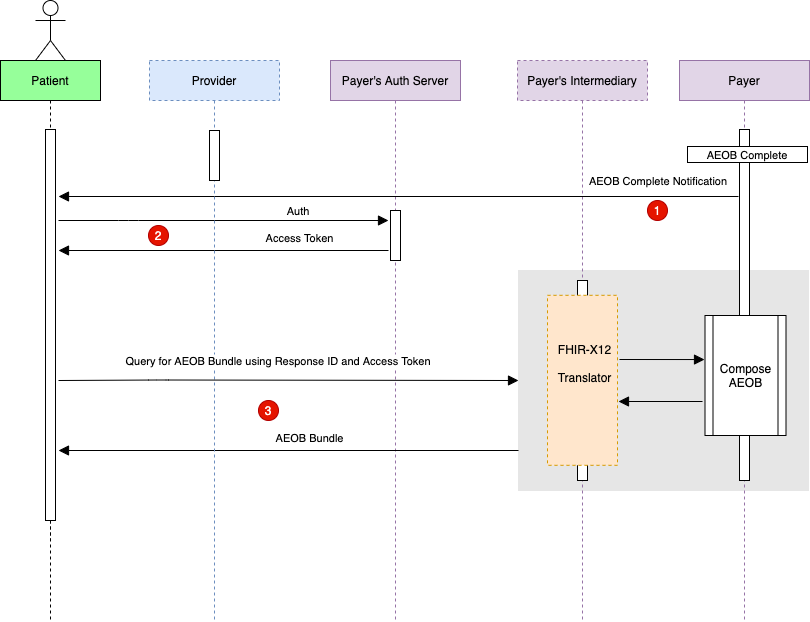

The diagram above was exported from draw.io. Its source (the exported page's mxGraphModel, read from the mxfile embedded in the PNG):
<mxGraphModel dx="1607" dy="799" grid="1" gridSize="10" guides="1" tooltips="1" connect="1" arrows="1" fold="1" page="1" pageScale="1" pageWidth="850" pageHeight="1100" math="0" shadow="0">
  <root>
    <mxCell id="0" />
    <mxCell id="1" parent="0" />
    <mxCell id="3nuBFxr9cyL0pnOWT2aG-1" value="Patient" style="shape=umlLifeline;perimeter=lifelinePerimeter;container=1;collapsible=0;recursiveResize=0;rounded=0;shadow=0;strokeWidth=1;fillColor=#96FF9A;" parent="1" vertex="1" treatAsSingle="0">
      <mxGeometry x="22" y="120" width="100" height="480" as="geometry" />
    </mxCell>
    <mxCell id="3nuBFxr9cyL0pnOWT2aG-2" value="" style="points=[];perimeter=orthogonalPerimeter;rounded=0;shadow=0;strokeWidth=1;" parent="3nuBFxr9cyL0pnOWT2aG-1" vertex="1">
      <mxGeometry x="45" y="69" width="10" height="391" as="geometry" />
    </mxCell>
    <mxCell id="SfCazmH2R6rvJbLZBPh0-3" value="Payer's Auth Server" style="shape=umlLifeline;perimeter=lifelinePerimeter;container=1;collapsible=0;recursiveResize=0;rounded=0;shadow=0;strokeWidth=1;fillColor=#e1d5e7;strokeColor=#9673a6;" parent="1" vertex="1" treatAsSingle="0">
      <mxGeometry x="352" y="120" width="130" height="560" as="geometry" />
    </mxCell>
    <mxCell id="SfCazmH2R6rvJbLZBPh0-4" value="" style="points=[];perimeter=orthogonalPerimeter;rounded=0;shadow=0;strokeWidth=1;" parent="SfCazmH2R6rvJbLZBPh0-3" vertex="1">
      <mxGeometry x="60" y="150" width="10" height="50" as="geometry" />
    </mxCell>
    <mxCell id="SfCazmH2R6rvJbLZBPh0-21" value="" style="shape=umlActor;verticalLabelPosition=bottom;verticalAlign=top;html=1;outlineConnect=0;" parent="1" vertex="1">
      <mxGeometry x="57" y="60" width="30" height="60" as="geometry" />
    </mxCell>
    <mxCell id="qIxCJxl5lMdrLJ7lDj4a-3" style="edgeStyle=orthogonalEdgeStyle;rounded=0;orthogonalLoop=1;jettySize=auto;html=1;dashed=1;endArrow=none;endFill=0;" parent="1" source="3nuBFxr9cyL0pnOWT2aG-2" edge="1">
      <mxGeometry relative="1" as="geometry">
        <mxPoint x="72" y="680" as="targetPoint" />
      </mxGeometry>
    </mxCell>
    <mxCell id="aAGMAaikRAZB5L4dtnXu-1" value="1" style="ellipse;whiteSpace=wrap;html=1;aspect=fixed;fillColor=#e51400;strokeColor=#B20000;fontColor=#ffffff;" parent="1" vertex="1">
      <mxGeometry x="669" y="260" width="20" height="20" as="geometry" />
    </mxCell>
    <mxCell id="aAGMAaikRAZB5L4dtnXu-4" value="2" style="ellipse;whiteSpace=wrap;html=1;aspect=fixed;fillColor=#e51400;strokeColor=#B20000;fontColor=#ffffff;" parent="1" vertex="1">
      <mxGeometry x="170" y="285" width="20" height="20" as="geometry" />
    </mxCell>
    <mxCell id="SfCazmH2R6rvJbLZBPh0-2" value="" style="points=[];perimeter=orthogonalPerimeter;rounded=0;shadow=0;strokeWidth=1;fillColor=#E6E6E6;strokeColor=#E6E6E6;" parent="1" vertex="1">
      <mxGeometry x="540" y="330" width="290" height="220" as="geometry" />
    </mxCell>
    <mxCell id="8" value="Payer's Intermediary" style="shape=umlLifeline;perimeter=lifelinePerimeter;container=1;collapsible=0;recursiveResize=0;rounded=0;shadow=0;strokeWidth=1;fillColor=#e1d5e7;strokeColor=#9673a6;dashed=1;" parent="1" vertex="1" treatAsSingle="0">
      <mxGeometry x="539" y="120" width="130" height="560" as="geometry" />
    </mxCell>
    <mxCell id="9" value="" style="points=[];perimeter=orthogonalPerimeter;rounded=0;shadow=0;strokeWidth=1;" parent="8" vertex="1">
      <mxGeometry x="60" y="220" width="10" height="200" as="geometry" />
    </mxCell>
    <mxCell id="10" value="Payer" style="shape=umlLifeline;perimeter=lifelinePerimeter;container=1;collapsible=0;recursiveResize=0;rounded=0;shadow=0;strokeWidth=1;fillColor=#e1d5e7;strokeColor=#9673a6;" parent="1" vertex="1" treatAsSingle="0">
      <mxGeometry x="701" y="120" width="130" height="560" as="geometry" />
    </mxCell>
    <mxCell id="11" value="" style="points=[];perimeter=orthogonalPerimeter;rounded=0;shadow=0;strokeWidth=1;" parent="10" vertex="1">
      <mxGeometry x="60" y="69" width="10" height="351" as="geometry" />
    </mxCell>
    <mxCell id="3" value="" style="group" parent="1" vertex="1" connectable="0">
      <mxGeometry x="571" y="358" width="70" height="170" as="geometry" />
    </mxCell>
    <mxCell id="4" value="" style="rounded=0;whiteSpace=wrap;html=1;fillColor=#ffe6cc;strokeColor=#d79b00;dashed=1;" parent="3" vertex="1">
      <mxGeometry x="-2" y="-3.1875" width="70" height="170" as="geometry" />
    </mxCell>
    <mxCell id="5" value="&lt;font style=&quot;font-size: 12px ; font-weight: normal&quot;&gt;FHIR-X12&lt;br&gt;Translator&lt;/font&gt;" style="text;strokeColor=none;fillColor=none;html=1;fontSize=24;fontStyle=1;verticalAlign=middle;align=center;" parent="3" vertex="1">
      <mxGeometry y="32.22916666666666" width="70" height="56.666666666666664" as="geometry" />
    </mxCell>
    <mxCell id="7" value="Compose AEOB" style="shape=process;whiteSpace=wrap;html=1;backgroundOutline=1;" parent="1" vertex="1">
      <mxGeometry x="726.5" y="375" width="81" height="120" as="geometry" />
    </mxCell>
    <mxCell id="aAGMAaikRAZB5L4dtnXu-12" value="AEOB Complete Notification" style="verticalAlign=bottom;endArrow=block;endSize=8;shadow=0;strokeWidth=1;endFill=1;" parent="1" edge="1">
      <mxGeometry x="-0.7647" y="-6" relative="1" as="geometry">
        <mxPoint x="80" y="256" as="targetPoint" />
        <mxPoint x="760" y="256" as="sourcePoint" />
        <mxPoint as="offset" />
      </mxGeometry>
    </mxCell>
    <mxCell id="ogFRtUQ3psGFR55wJX58-7" value="" style="verticalAlign=bottom;endArrow=block;shadow=0;strokeWidth=1;labelBackgroundColor=none;entryX=-0.006;entryY=0.367;entryDx=0;entryDy=0;entryPerimeter=0;endSize=8;" parent="1" target="7" edge="1">
      <mxGeometry x="0.0769" y="8" relative="1" as="geometry">
        <mxPoint x="641" y="419" as="sourcePoint" />
        <mxPoint x="766" y="419.5" as="targetPoint" />
        <Array as="points" />
        <mxPoint as="offset" />
      </mxGeometry>
    </mxCell>
    <mxCell id="ogFRtUQ3psGFR55wJX58-9" value="" style="verticalAlign=bottom;endArrow=block;shadow=0;strokeWidth=1;labelBackgroundColor=none;endSize=8;" parent="1" edge="1">
      <mxGeometry x="0.0192" y="-7" relative="1" as="geometry">
        <mxPoint x="724" y="461" as="sourcePoint" />
        <mxPoint x="640" y="461" as="targetPoint" />
        <Array as="points" />
        <mxPoint as="offset" />
      </mxGeometry>
    </mxCell>
    <mxCell id="13" value="3" style="ellipse;whiteSpace=wrap;html=1;aspect=fixed;fillColor=#e51400;strokeColor=#B20000;fontColor=#ffffff;" parent="1" vertex="1">
      <mxGeometry x="280" y="460" width="20" height="20" as="geometry" />
    </mxCell>
    <mxCell id="15" value="&lt;font style=&quot;font-size: 11px&quot;&gt;AEOB Complete&lt;/font&gt;" style="rounded=0;whiteSpace=wrap;html=1;" parent="1" vertex="1">
      <mxGeometry x="709" y="206" width="120" height="16" as="geometry" />
    </mxCell>
    <mxCell id="16" value="Auth" style="verticalAlign=bottom;endArrow=block;shadow=0;strokeWidth=1;endSize=8;" parent="1" edge="1">
      <mxGeometry x="0.4545" relative="1" as="geometry">
        <mxPoint x="80" y="280" as="sourcePoint" />
        <mxPoint x="410" y="280" as="targetPoint" />
        <Array as="points">
          <mxPoint x="150" y="280" />
        </Array>
        <mxPoint as="offset" />
      </mxGeometry>
    </mxCell>
    <mxCell id="19" value="" style="verticalAlign=bottom;endArrow=block;shadow=0;strokeWidth=1;labelBackgroundColor=none;endSize=8;" parent="1" edge="1">
      <mxGeometry x="0.0192" y="-7" relative="1" as="geometry">
        <mxPoint x="410" y="310" as="sourcePoint" />
        <mxPoint x="80" y="310" as="targetPoint" />
        <Array as="points" />
        <mxPoint as="offset" />
      </mxGeometry>
    </mxCell>
    <mxCell id="20" value="Access Token" style="edgeLabel;html=1;align=center;verticalAlign=bottom;resizable=0;points=[];labelPosition=center;verticalLabelPosition=top;" parent="19" vertex="1" connectable="0">
      <mxGeometry x="0.3212" y="-4" relative="1" as="geometry">
        <mxPoint x="128" as="offset" />
      </mxGeometry>
    </mxCell>
    <mxCell id="25" value="" style="verticalAlign=bottom;endArrow=block;shadow=0;strokeWidth=1;labelBackgroundColor=none;endSize=8;" edge="1" parent="1">
      <mxGeometry x="0.0192" y="-7" relative="1" as="geometry">
        <mxPoint x="540" y="510" as="sourcePoint" />
        <mxPoint x="80" y="510" as="targetPoint" />
        <Array as="points" />
        <mxPoint as="offset" />
      </mxGeometry>
    </mxCell>
    <mxCell id="26" value="AEOB Bundle" style="edgeLabel;html=1;align=center;verticalAlign=bottom;resizable=0;points=[];labelPosition=center;verticalLabelPosition=top;" vertex="1" connectable="0" parent="25">
      <mxGeometry x="0.3212" y="-4" relative="1" as="geometry">
        <mxPoint x="94" as="offset" />
      </mxGeometry>
    </mxCell>
    <mxCell id="27" value="Provider" style="shape=umlLifeline;perimeter=lifelinePerimeter;container=1;collapsible=0;recursiveResize=0;rounded=0;shadow=0;strokeWidth=1;fillColor=#dae8fc;strokeColor=#6c8ebf;dashed=1;" vertex="1" treatAsSingle="0" parent="1">
      <mxGeometry x="171" y="120" width="130" height="560" as="geometry" />
    </mxCell>
    <mxCell id="28" value="" style="points=[];perimeter=orthogonalPerimeter;rounded=0;shadow=0;strokeWidth=1;" vertex="1" parent="27">
      <mxGeometry x="60" y="70" width="10" height="50" as="geometry" />
    </mxCell>
    <mxCell id="30" value="Query for AEOB Bundle using Response ID and Access Token" style="verticalAlign=bottom;endArrow=block;shadow=0;strokeWidth=1;endSize=8;" edge="1" parent="1">
      <mxGeometry x="-0.0435" y="10" relative="1" as="geometry">
        <mxPoint x="80" y="440" as="sourcePoint" />
        <mxPoint x="540" y="440" as="targetPoint" />
        <Array as="points">
          <mxPoint x="180" y="439.5" />
        </Array>
        <mxPoint as="offset" />
      </mxGeometry>
    </mxCell>
  </root>
</mxGraphModel>